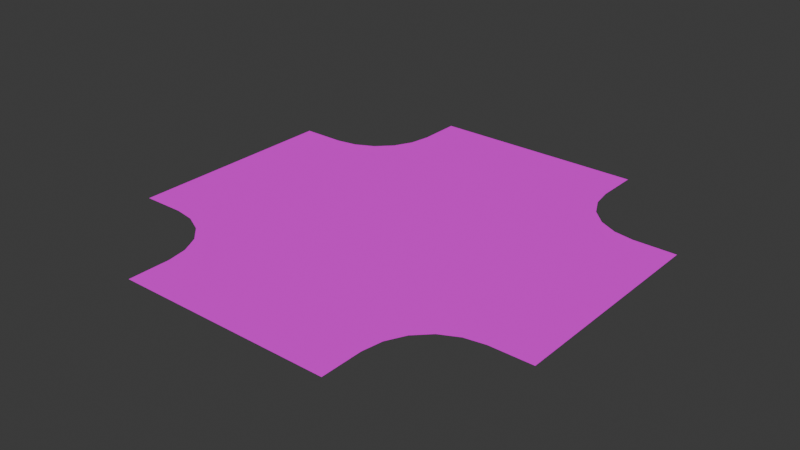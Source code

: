 # Source: intersection.blend  (saved by Blender 4.3.32; exported with 4.5.12 LTS)
import bpy
from mathutils import Matrix  # noqa: F401  (used for matrix-valued properties, if any)

bpy.ops.wm.read_factory_settings(use_empty=True)
scene = bpy.context.scene
scene.name = 'Scene'

# ---- collections
col_collection = bpy.data.collections.new('Collection'); scene.collection.children.link(col_collection)

# ---- images (referenced by path relative to the original .blend; pixels are not part of the script)
import os
ASSET_DIR = os.environ.get("B2B_ASSET_DIR", "")  # directory of the original .blend (textures are referenced by path, not embedded)
HERE = os.path.dirname(os.path.abspath(__file__))  # packed textures are extracted next to this script under _unpacked/

def load_image(name, relpath, width, height, colorspace="sRGB"):
    """Load a texture the original file referenced (path relative to the .blend, or extracted next to this script)."""
    p = next((c for c in (os.path.join(HERE, relpath), os.path.join(ASSET_DIR, relpath)) if relpath and os.path.exists(c)), "")
    if p:
        img = bpy.data.images.load(p, check_existing=True)
        img.name = name
    else:  # same state as the original file: an image datablock whose file is absent (Cycles renders it pink)
        img = bpy.data.images.new(name, width, height)
        img.source = "FILE"
        img.filepath = "//" + (relpath or name)
    img.colorspace_settings.name = colorspace
    return img
img_asphaltbasecolor_jpg = load_image('asphaltBaseColor.jpg', 'asphaltBaseColor.jpg', 1024, 1024, 'sRGB')

# ---- materials (node trees are filled in below, after node groups)
mat_asphalt = bpy.data.materials.new('Asphalt')
mat_asphalt.roughness = 1.0

# ---- material node trees
mat_asphalt.use_nodes = True; mat_asphalt.node_tree.nodes.clear()
_N = mat_asphalt.node_tree.nodes; _L = mat_asphalt.node_tree.links
n0 = _N.new('ShaderNodeBsdfPrincipled'); n0.name = 'Principled BSDF'; n0.location = (0, 300)
n0.inputs[2].default_value = 1.0
n0.inputs[13].default_value = 0.0
n1 = _N.new('ShaderNodeOutputMaterial'); n1.name = 'Material Output'; n1.location = (280, 300)
n2 = _N.new('ShaderNodeTexImage'); n2.name = 'Image Texture'; n2.location = (-465, 252)
n2.image = img_asphaltbasecolor_jpg
_L.new(n0.outputs[0], n1.inputs[0])
_L.new(n2.outputs[0], n0.inputs[0])
n1.is_active_output = True

# ---- world
world_world = bpy.data.worlds.new('World'); scene.world = world_world
world_world.use_nodes = True; world_world.node_tree.nodes.clear()
_N = world_world.node_tree.nodes; _L = world_world.node_tree.links
n0 = _N.new('ShaderNodeOutputWorld'); n0.name = 'World Output'; n0.location = (300, 300)
n1 = _N.new('ShaderNodeBackground'); n1.name = 'Background'; n1.location = (10, 300)
n1.inputs[0].default_value = (0.05088, 0.05088, 0.05088, 1.0)
_L.new(n1.outputs[0], n0.inputs[0])
n0.is_active_output = True
world_world.color = (0.05088, 0.05088, 0.05088)
world_world.sun_shadow_jitter_overblur = 0.0

# ---- meshes
me_street_001 = bpy.data.meshes.new('Street.001')
me_street_001.from_pydata([(-2.5, -5.0, 0.0), (5.0, -2.5, 0.0), (2.5, -5.0, 0.0), (5.0, 2.5, 0.0), (-2.5, 5.0, 0.0), (-5.0, -2.5, 0.0), (2.5, 5.0, 0.0), (-5.0, 2.5, 0.0), (-2.5, -4.021, 0.0), (-4.021, -2.5, 0.0), (-2.581, -3.553, 0.0), (-2.794, -3.13, 0.0), (-3.553, -2.581, 0.0), (-3.13, -2.794, 0.0), (-4.021, 2.5, 0.0), (-2.5, 4.021, 0.0), (-3.553, 2.581, 0.0), (-3.13, 2.794, 0.0), (-2.581, 3.553, 0.0), (-2.794, 3.13, 0.0), (4.021, -2.5, 0.0), (2.5, -4.021, 0.0), (3.553, -2.581, 0.0), (3.13, -2.794, 0.0), (2.581, -3.553, 0.0), (2.794, -3.13, 0.0), (2.5, 4.021, 0.0), (4.021, 2.5, 0.0), (2.581, 3.553, 0.0), (2.794, 3.13, 0.0), (3.553, 2.581, 0.0), (3.13, 2.794, 0.0), (3.634, 0.06117, 0.0), (2.918, -0.7886, 0.0), (2.343, -1.347, 0.0), (1.838, -1.865, 0.0), (1.373, -2.383, 0.0), (0.8708, -2.899, 0.0), (0.06117, -3.634, 0.0), (2.899, 0.8708, 0.0), (2.205, 0.02806, 0.0), (1.632, -0.5685, 0.0), (1.107, -1.12, 0.0), (0.594, -1.663, 0.0), (0.02806, -2.205, 0.0), (-0.7886, -2.918, 0.0), (2.383, 1.373, 0.0), (1.663, 0.594, 0.0), (1.081, 0.01279, 0.0), (0.5442, -0.5366, 0.0), (0.01279, -1.081, 0.0), (-0.5685, -1.632, 0.0), (-1.347, -2.343, 0.0), (1.865, 1.838, 0.0), (1.12, 1.107, 0.0), (0.5366, 0.5442, 0.0), (0.0, 6.706e-23, 0.0), (-0.5366, -0.5442, 0.0), (-1.12, -1.107, 0.0), (-1.865, -1.838, 0.0), (1.347, 2.343, 0.0), (0.5685, 1.632, 0.0), (-0.01279, 1.081, 0.0), (-0.5442, 0.5366, 0.0), (-1.081, -0.01279, 0.0), (-1.663, -0.594, 0.0), (-2.383, -1.373, 0.0), (0.7886, 2.918, 0.0), (-0.02806, 2.205, 0.0), (-0.594, 1.663, 0.0), (-1.107, 1.12, 0.0), (-1.632, 0.5685, 0.0), (-2.205, -0.02806, 0.0), (-2.899, -0.8708, 0.0), (-0.06117, 3.634, 0.0), (-0.8708, 2.899, 0.0), (-1.373, 2.383, 0.0), (-1.838, 1.865, 0.0), (-2.343, 1.347, 0.0), (-2.918, 0.7886, 0.0), (-3.634, -0.06117, 0.0)], [], [(20, 1, 3, 32), (32, 3, 27, 39), (39, 27, 30, 46), (46, 30, 31, 53), (53, 31, 29, 60), (60, 29, 28, 67), (67, 28, 26, 74), (74, 26, 6, 4), (22, 20, 32, 33), (33, 32, 39, 40), (40, 39, 46, 47), (47, 46, 53, 54), (54, 53, 60, 61), (61, 60, 67, 68), (68, 67, 74, 75), (75, 74, 4, 15), (23, 22, 33, 34), (34, 33, 40, 41), (41, 40, 47, 48), (48, 47, 54, 55), (55, 54, 61, 62), (62, 61, 68, 69), (69, 68, 75, 76), (76, 75, 15, 18), (25, 23, 34, 35), (35, 34, 41, 42), (42, 41, 48, 49), (49, 48, 55, 56), (56, 55, 62, 63), (63, 62, 69, 70), (70, 69, 76, 77), (77, 76, 18, 19), (24, 25, 35, 36), (36, 35, 42, 43), (43, 42, 49, 50), (50, 49, 56, 57), (57, 56, 63, 64), (64, 63, 70, 71), (71, 70, 77, 78), (78, 77, 19, 17), (21, 24, 36, 37), (37, 36, 43, 44), (44, 43, 50, 51), (51, 50, 57, 58), (58, 57, 64, 65), (65, 64, 71, 72), (72, 71, 78, 79), (79, 78, 17, 16), (2, 21, 37, 38), (38, 37, 44, 45), (45, 44, 51, 52), (52, 51, 58, 59), (59, 58, 65, 66), (66, 65, 72, 73), (73, 72, 79, 80), (80, 79, 16, 14), (0, 2, 38, 8), (8, 38, 45, 10), (10, 45, 52, 11), (11, 52, 59, 13), (13, 59, 66, 12), (12, 66, 73, 9), (9, 73, 80, 5), (5, 80, 14, 7)])
_uv = me_street_001.uv_layers.new(name='UVMap')
_uv.uv.foreach_set('vector', [-0.1499, 1.545, -0.1499, 1.8, 1.15, 1.8, 0.5159, 1.445, 0.5159, 1.445, 1.15, 1.8, 1.15, 1.545, 0.7264, 1.254, 0.7264, 1.254, 1.15, 1.545, 1.171, 1.424, 0.8568, 1.12, 0.8568, 1.12, 1.171, 1.424, 1.226, 1.314, 0.9779, 0.9847, 0.9779, 0.9847, 1.226, 1.314, 1.314, 1.226, 1.109, 0.8501, 1.109, 0.8501, 1.314, 1.226, 1.424, 1.171, 1.258, 0.705, 1.258, 0.705, 1.424, 1.171, 1.545, 1.15, 1.445, 0.4841, 1.445, 0.4841, 1.545, 1.15, 1.8, 1.15, 1.8, -0.1499, -0.171, 1.424, -0.1499, 1.545, 0.5159, 1.445, 0.295, 1.258, 0.295, 1.258, 0.5159, 1.445, 0.7264, 1.254, 0.5073, 1.073, 0.5073, 1.073, 0.7264, 1.254, 0.8568, 1.12, 0.6544, 0.9323, 0.6544, 0.9323, 0.8568, 1.12, 0.9779, 0.9847, 0.7878, 0.7912, 0.7878, 0.7912, 0.9779, 0.9847, 1.109, 0.8501, 0.9244, 0.6478, 0.9244, 0.6478, 1.109, 0.8501, 1.258, 0.705, 1.073, 0.4927, 1.073, 0.4927, 1.258, 0.705, 1.445, 0.4841, 1.254, 0.2736, 1.254, 0.2736, 1.445, 0.4841, 1.8, -0.1499, 1.545, -0.1499, -0.2264, 1.314, -0.171, 1.424, 0.295, 1.258, 0.1499, 1.109, 0.1499, 1.109, 0.295, 1.258, 0.5073, 1.073, 0.3522, 0.9244, 0.3522, 0.9244, 0.5073, 1.073, 0.6544, 0.9323, 0.5033, 0.7809, 0.5033, 0.7809, 0.6544, 0.9323, 0.7878, 0.7912, 0.6415, 0.6395, 0.6415, 0.6395, 0.7878, 0.7912, 0.9244, 0.6478, 0.7809, 0.4967, 0.7809, 0.4967, 0.9244, 0.6478, 1.073, 0.4927, 0.9323, 0.3456, 0.9323, 0.3456, 1.073, 0.4927, 1.254, 0.2736, 1.12, 0.1432, 1.12, 0.1432, 1.254, 0.2736, 1.545, -0.1499, 1.424, -0.171, -0.3137, 1.226, -0.2264, 1.314, 0.1499, 1.109, 0.01529, 0.9779, 0.01529, 0.9779, 0.1499, 1.109, 0.3522, 0.9244, 0.2088, 0.7878, 0.2088, 0.7878, 0.3522, 0.9244, 0.5033, 0.7809, 0.3605, 0.6415, 0.3605, 0.6415, 0.5033, 0.7809, 0.6415, 0.6395, 0.5, 0.5, 0.5, 0.5, 0.6415, 0.6395, 0.7809, 0.4967, 0.6395, 0.3585, 0.6395, 0.3585, 0.7809, 0.4967, 0.9323, 0.3456, 0.7912, 0.2122, 0.7912, 0.2122, 0.9323, 0.3456, 1.12, 0.1432, 0.9847, 0.02211, 0.9847, 0.02211, 1.12, 0.1432, 1.424, -0.171, 1.314, -0.2264, -0.4237, 1.171, -0.3137, 1.226, 0.01529, 0.9779, -0.1195, 0.8568, -0.1195, 0.8568, 0.01529, 0.9779, 0.2088, 0.7878, 0.06774, 0.6544, 0.06774, 0.6544, 0.2088, 0.7878, 0.3605, 0.6415, 0.2191, 0.5033, 0.2191, 0.5033, 0.3605, 0.6415, 0.5, 0.5, 0.3585, 0.3605, 0.3585, 0.3605, 0.5, 0.5, 0.6395, 0.3585, 0.4967, 0.2191, 0.4967, 0.2191, 0.6395, 0.3585, 0.7912, 0.2122, 0.6478, 0.07561, 0.6478, 0.07561, 0.7912, 0.2122, 0.9847, 0.02211, 0.8501, -0.1092, 0.8501, -0.1092, 0.9847, 0.02211, 1.314, -0.2264, 1.226, -0.3137, -0.5454, 1.15, -0.4237, 1.171, -0.1195, 0.8568, -0.2537, 0.7264, -0.2537, 0.7264, -0.1195, 0.8568, 0.06774, 0.6544, -0.0733, 0.5073, -0.0733, 0.5073, 0.06774, 0.6544, 0.2191, 0.5033, 0.07561, 0.3522, 0.07561, 0.3522, 0.2191, 0.5033, 0.3585, 0.3605, 0.2122, 0.2088, 0.2122, 0.2088, 0.3585, 0.3605, 0.4967, 0.2191, 0.3456, 0.06774, 0.3456, 0.06774, 0.4967, 0.2191, 0.6478, 0.07561, 0.4927, -0.0733, 0.4927, -0.0733, 0.6478, 0.07561, 0.8501, -0.1092, 0.705, -0.2585, 0.705, -0.2585, 0.8501, -0.1092, 1.226, -0.3137, 1.171, -0.4237, -0.7998, 1.15, -0.5454, 1.15, -0.2537, 0.7264, -0.4448, 0.5159, -0.4448, 0.5159, -0.2537, 0.7264, -0.0733, 0.5073, -0.2585, 0.295, -0.2585, 0.295, -0.0733, 0.5073, 0.07561, 0.3522, -0.1092, 0.1499, -0.1092, 0.1499, 0.07561, 0.3522, 0.2122, 0.2088, 0.02211, 0.01529, 0.02211, 0.01529, 0.2122, 0.2088, 0.3456, 0.06774, 0.1432, -0.1195, 0.1432, -0.1195, 0.3456, 0.06774, 0.4927, -0.0733, 0.2736, -0.2537, 0.2736, -0.2537, 0.4927, -0.0733, 0.705, -0.2585, 0.4841, -0.4448, 0.4841, -0.4448, 0.705, -0.2585, 1.171, -0.4237, 1.15, -0.5454, -0.7998, -0.1499, -0.7998, 1.15, -0.4448, 0.5159, -0.5454, -0.1499, -0.5454, -0.1499, -0.4448, 0.5159, -0.2585, 0.295, -0.4237, -0.171, -0.4237, -0.171, -0.2585, 0.295, -0.1092, 0.1499, -0.3137, -0.2264, -0.3137, -0.2264, -0.1092, 0.1499, 0.02211, 0.01529, -0.2264, -0.3137, -0.2264, -0.3137, 0.02211, 0.01529, 0.1432, -0.1195, -0.171, -0.4237, -0.171, -0.4237, 0.1432, -0.1195, 0.2736, -0.2537, -0.1499, -0.5454, -0.1499, -0.5454, 0.2736, -0.2537, 0.4841, -0.4448, -0.1499, -0.7998, -0.1499, -0.7998, 0.4841, -0.4448, 1.15, -0.5454, 1.15, -0.7998])
me_street_001.materials.append(mat_asphalt)
me_street_001.update()
me_street_001.normals_split_custom_set([tuple(v) for v in zip(*[iter([0.0, 0.0, 1.0, 0.0, 0.0, 1.0, 0.0, 0.0, 1.0, 0.0, 0.0, 1.0, 0.0, 0.0, 1.0, 0.0, 0.0, 1.0, 0.0, 0.0, 1.0, 0.0, 0.0, 1.0, 0.0, 0.0, 1.0, 0.0, 0.0, 1.0, 0.0, 0.0, 1.0, 0.0, 0.0, 1.0, 0.0, 0.0, 1.0, 0.0, 0.0, 1.0, 0.0, 0.0, 1.0, 0.0, 0.0, 1.0, 0.0, 0.0, 1.0, 0.0, 0.0, 1.0, 0.0, 0.0, 1.0, 0.0, 0.0, 1.0, 0.0, 0.0, 1.0, 0.0, 0.0, 1.0, 0.0, 0.0, 1.0, 0.0, 0.0, 1.0, 0.0, 0.0, 1.0, 0.0, 0.0, 1.0, 0.0, 0.0, 1.0, 0.0, 0.0, 1.0, 0.0, 0.0, 1.0, 0.0, 0.0, 1.0, 0.0, 0.0, 1.0, 0.0, 0.0, 1.0, 0.0, 0.0, 1.0, 0.0, 0.0, 1.0, 0.0, 0.0, 1.0, 0.0, 0.0, 1.0, 0.0, 0.0, 1.0, 0.0, 0.0, 1.0, 0.0, 0.0, 1.0, 0.0, 0.0, 1.0, 0.0, 0.0, 1.0, 0.0, 0.0, 1.0, 0.0, 0.0, 1.0, 0.0, 0.0, 1.0, 0.0, 0.0, 1.0, 0.0, 0.0, 1.0, 0.0, 0.0, 1.0, 0.0, 0.0, 1.0, 0.0, 0.0, 1.0, 0.0, 0.0, 1.0, 0.0, 0.0, 1.0, 0.0, 0.0, 1.0, 0.0, 0.0, 1.0, 0.0, 0.0, 1.0, 0.0, 0.0, 1.0, 0.0, 0.0, 1.0, 0.0, 0.0, 1.0, 0.0, 0.0, 1.0, 0.0, 0.0, 1.0, 0.0, 0.0, 1.0, 0.0, 0.0, 1.0, 0.0, 0.0, 1.0, 0.0, 0.0, 1.0, 0.0, 0.0, 1.0, 0.0, 0.0, 1.0, 0.0, 0.0, 1.0, 0.0, 0.0, 1.0, 0.0, 0.0, 1.0, 0.0, 0.0, 1.0, 0.0, 0.0, 1.0, 0.0, 0.0, 1.0, 0.0, 0.0, 1.0, 0.0, 0.0, 1.0, 0.0, 0.0, 1.0, 0.0, 0.0, 1.0, 0.0, 0.0, 1.0, 0.0, 0.0, 1.0, 0.0, 0.0, 1.0, 0.0, 0.0, 1.0, 0.0, 0.0, 1.0, 0.0, 0.0, 1.0, 0.0, 0.0, 1.0, 0.0, 0.0, 1.0, 0.0, 0.0, 1.0, 0.0, 0.0, 1.0, 0.0, 0.0, 1.0, 0.0, 0.0, 1.0, 0.0, 0.0, 1.0, 0.0, 0.0, 1.0, 0.0, 0.0, 1.0, 0.0, 0.0, 1.0, 0.0, 0.0, 1.0, 0.0, 0.0, 1.0, 0.0, 0.0, 1.0, 0.0, 0.0, 1.0, 0.0, 0.0, 1.0, 0.0, 0.0, 1.0, 0.0, 0.0, 1.0, 0.0, 0.0, 1.0, 0.0, 0.0, 1.0, 0.0, 0.0, 1.0, 0.0, 0.0, 1.0, 0.0, 0.0, 1.0, 0.0, 0.0, 1.0, 0.0, 0.0, 1.0, 0.0, 0.0, 1.0, 0.0, 0.0, 1.0, 0.0, 0.0, 1.0, 0.0, 0.0, 1.0, 0.0, 0.0, 1.0, 0.0, 0.0, 1.0, 0.0, 0.0, 1.0, 0.0, 0.0, 1.0, 0.0, 0.0, 1.0, 0.0, 0.0, 1.0, 0.0, 0.0, 1.0, 0.0, 0.0, 1.0, 0.0, 0.0, 1.0, 0.0, 0.0, 1.0, 0.0, 0.0, 1.0, 0.0, 0.0, 1.0, 0.0, 0.0, 1.0, 0.0, 0.0, 1.0, 0.0, 0.0, 1.0, 0.0, 0.0, 1.0, 0.0, 0.0, 1.0, 0.0, 0.0, 1.0, 0.0, 0.0, 1.0, 0.0, 0.0, 1.0, 0.0, 0.0, 1.0, 0.0, 0.0, 1.0, 0.0, 0.0, 1.0, 0.0, 0.0, 1.0, 0.0, 0.0, 1.0, 0.0, 0.0, 1.0, 0.0, 0.0, 1.0, 0.0, 0.0, 1.0, 0.0, 0.0, 1.0, 0.0, 0.0, 1.0, 0.0, 0.0, 1.0, 0.0, 0.0, 1.0, 0.0, 0.0, 1.0, 0.0, 0.0, 1.0, 0.0, 0.0, 1.0, 0.0, 0.0, 1.0, 0.0, 0.0, 1.0, 0.0, 0.0, 1.0, 0.0, 0.0, 1.0, 0.0, 0.0, 1.0, 0.0, 0.0, 1.0, 0.0, 0.0, 1.0, 0.0, 0.0, 1.0, 0.0, 0.0, 1.0, 0.0, 0.0, 1.0, 0.0, 0.0, 1.0, 0.0, 0.0, 1.0, 0.0, 0.0, 1.0, 0.0, 0.0, 1.0, 0.0, 0.0, 1.0, 0.0, 0.0, 1.0, 0.0, 0.0, 1.0, 0.0, 0.0, 1.0, 0.0, 0.0, 1.0, 0.0, 0.0, 1.0, 0.0, 0.0, 1.0, 0.0, 0.0, 1.0, 0.0, 0.0, 1.0, 0.0, 0.0, 1.0, 0.0, 0.0, 1.0, 0.0, 0.0, 1.0, 0.0, 0.0, 1.0, 0.0, 0.0, 1.0, 0.0, 0.0, 1.0, 0.0, 0.0, 1.0, 0.0, 0.0, 1.0, 0.0, 0.0, 1.0, 0.0, 0.0, 1.0, 0.0, 0.0, 1.0, 0.0, 0.0, 1.0, 0.0, 0.0, 1.0, 0.0, 0.0, 1.0, 0.0, 0.0, 1.0, 0.0, 0.0, 1.0, 0.0, 0.0, 1.0, 0.0, 0.0, 1.0, 0.0, 0.0, 1.0, 0.0, 0.0, 1.0, 0.0, 0.0, 1.0, 0.0, 0.0, 1.0, 0.0, 0.0, 1.0, 0.0, 0.0, 1.0, 0.0, 0.0, 1.0, 0.0, 0.0, 1.0, 0.0, 0.0, 1.0, 0.0, 0.0, 1.0, 0.0, 0.0, 1.0, 0.0, 0.0, 1.0, 0.0, 0.0, 1.0, 0.0, 0.0, 1.0, 0.0, 0.0, 1.0, 0.0, 0.0, 1.0, 0.0, 0.0, 1.0, 0.0, 0.0, 1.0, 0.0, 0.0, 1.0, 0.0, 0.0, 1.0, 0.0, 0.0, 1.0, 0.0, 0.0, 1.0, 0.0, 0.0, 1.0, 0.0, 0.0, 1.0, 0.0, 0.0, 1.0, 0.0, 0.0, 1.0, 0.0, 0.0, 1.0, 0.0, 0.0, 1.0, 0.0, 0.0, 1.0, 0.0, 0.0, 1.0, 0.0, 0.0, 1.0, 0.0, 0.0, 1.0, 0.0, 0.0, 1.0, 0.0, 0.0, 1.0, 0.0, 0.0, 1.0, 0.0, 0.0, 1.0, 0.0, 0.0, 1.0, 0.0, 0.0, 1.0, 0.0, 0.0, 1.0, 0.0, 0.0, 1.0, 0.0, 0.0, 1.0, 0.0, 0.0, 1.0, 0.0, 0.0, 1.0, 0.0, 0.0, 1.0, 0.0, 0.0, 1.0, 0.0, 0.0, 1.0, 0.0, 0.0, 1.0, 0.0, 0.0, 1.0, 0.0, 0.0, 1.0, 0.0, 0.0, 1.0, 0.0, 0.0, 1.0, 0.0, 0.0, 1.0, 0.0, 0.0, 1.0, 0.0, 0.0, 1.0, 0.0, 0.0, 1.0, 0.0, 0.0, 1.0, 0.0, 0.0, 1.0, 0.0, 0.0, 1.0, 0.0, 0.0, 1.0, 0.0, 0.0, 1.0, 0.0, 0.0, 1.0, 0.0, 0.0, 1.0, 0.0, 0.0, 1.0, 0.0, 0.0, 1.0, 0.0, 0.0, 1.0, 0.0, 0.0, 1.0, 0.0, 0.0, 1.0, 0.0, 0.0, 1.0, 0.0, 0.0, 1.0, 0.0, 0.0, 1.0, 0.0, 0.0, 1.0])] * 3)])

# ---- objects
ob_intersection = bpy.data.objects.new('Intersection', me_street_001)

# ---- transforms, parenting, visibility, modifiers, constraints
ob_intersection.location = (0.0, 0.0, 0.0)

# ---- collection membership
col_collection.objects.link(ob_intersection)

# ---- scene / render settings (as saved in the file)
scene.frame_start = 1; scene.frame_end = 250; scene.frame_set(1)
scene.render.engine = 'BLENDER_EEVEE_NEXT'
bpy.context.view_layer.update()

# ---- added for rendering (the .blend has no active camera and no usable light): camera, sun
cam_auto = bpy.data.cameras.new('AutoCamera')
cam_auto.lens = 50.0
cam_auto.sensor_width = 36.0
cam_auto.clip_end = 1000.0
ob_auto_camera = bpy.data.objects.new('AutoCamera', cam_auto)
scene.collection.objects.link(ob_auto_camera)
ob_auto_camera.location = (13.0847, -15.7016, 10.4677)
ob_auto_camera.rotation_euler = (1.09748, -7.21219e-08, 0.694738)
scene.camera = ob_auto_camera
light_auto_sun = bpy.data.lights.new('AutoSun', 'SUN')
light_auto_sun.energy = 3.0
light_auto_sun.angle = 0.0523599
ob_auto_sun = bpy.data.objects.new('AutoSun', light_auto_sun)
scene.collection.objects.link(ob_auto_sun)
ob_auto_sun.rotation_euler = (0.872665, 0.174533, 0.523599)
bpy.context.view_layer.update()
